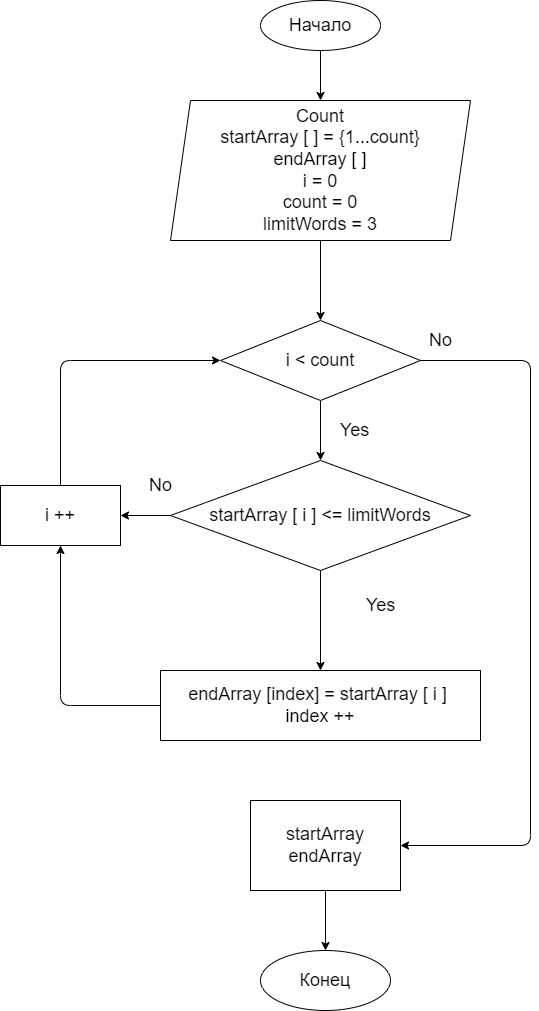

The diagram above was exported from draw.io. Its source (the exported page's mxGraphModel, read from the mxfile embedded in the PNG):
<mxGraphModel dx="1118" dy="593" grid="1" gridSize="10" guides="1" tooltips="1" connect="1" arrows="1" fold="1" page="1" pageScale="1" pageWidth="827" pageHeight="1169" math="0" shadow="0">
  <root>
    <mxCell id="0" />
    <mxCell id="1" parent="0" />
    <mxCell id="7" value="" style="edgeStyle=none;html=1;fontSize=18;" edge="1" parent="1" source="3" target="4">
      <mxGeometry relative="1" as="geometry" />
    </mxCell>
    <mxCell id="3" value="&lt;font style=&quot;font-size: 18px&quot;&gt;Начало&lt;/font&gt;" style="ellipse;whiteSpace=wrap;html=1;" vertex="1" parent="1">
      <mxGeometry x="300" y="20" width="120" height="50" as="geometry" />
    </mxCell>
    <mxCell id="8" value="" style="edgeStyle=none;html=1;fontSize=18;" edge="1" parent="1" source="4" target="5">
      <mxGeometry relative="1" as="geometry" />
    </mxCell>
    <mxCell id="4" value="Count&lt;br&gt;startArray [ ] = {1...count}&lt;br&gt;endArray [ ]&lt;br&gt;i = 0&lt;br&gt;count = 0&lt;br&gt;limitWords = 3" style="shape=parallelogram;perimeter=parallelogramPerimeter;whiteSpace=wrap;html=1;fixedSize=1;fontSize=18;" vertex="1" parent="1">
      <mxGeometry x="210" y="120" width="300" height="140" as="geometry" />
    </mxCell>
    <mxCell id="10" value="" style="edgeStyle=none;html=1;fontSize=18;" edge="1" parent="1" source="5" target="9">
      <mxGeometry relative="1" as="geometry" />
    </mxCell>
    <mxCell id="24" style="edgeStyle=none;html=1;exitX=1;exitY=0.5;exitDx=0;exitDy=0;entryX=1;entryY=0.5;entryDx=0;entryDy=0;fontSize=18;" edge="1" parent="1" source="5" target="23">
      <mxGeometry relative="1" as="geometry">
        <Array as="points">
          <mxPoint x="570" y="380" />
          <mxPoint x="570" y="865" />
        </Array>
      </mxGeometry>
    </mxCell>
    <mxCell id="5" value="i &amp;lt; count" style="rhombus;whiteSpace=wrap;html=1;fontSize=18;" vertex="1" parent="1">
      <mxGeometry x="260" y="340" width="200" height="80" as="geometry" />
    </mxCell>
    <mxCell id="15" value="" style="edgeStyle=none;html=1;fontSize=18;" edge="1" parent="1" source="9" target="14">
      <mxGeometry relative="1" as="geometry" />
    </mxCell>
    <mxCell id="17" value="" style="edgeStyle=none;html=1;fontSize=18;" edge="1" parent="1" source="9" target="16">
      <mxGeometry relative="1" as="geometry" />
    </mxCell>
    <mxCell id="9" value="startArray [ i ] &amp;lt;= limitWords" style="rhombus;whiteSpace=wrap;html=1;fontSize=18;" vertex="1" parent="1">
      <mxGeometry x="210" y="480" width="300" height="110" as="geometry" />
    </mxCell>
    <mxCell id="11" value="Yes" style="text;html=1;align=center;verticalAlign=middle;resizable=0;points=[];autosize=1;strokeColor=none;fillColor=none;fontSize=18;" vertex="1" parent="1">
      <mxGeometry x="374" y="435" width="40" height="30" as="geometry" />
    </mxCell>
    <mxCell id="12" value="No" style="text;html=1;align=center;verticalAlign=middle;resizable=0;points=[];autosize=1;strokeColor=none;fillColor=none;fontSize=18;" vertex="1" parent="1">
      <mxGeometry x="460" y="345" width="40" height="30" as="geometry" />
    </mxCell>
    <mxCell id="13" value="Yes" style="text;html=1;align=center;verticalAlign=middle;resizable=0;points=[];autosize=1;strokeColor=none;fillColor=none;fontSize=18;" vertex="1" parent="1">
      <mxGeometry x="400" y="610" width="40" height="30" as="geometry" />
    </mxCell>
    <mxCell id="20" style="edgeStyle=none;html=1;exitX=0;exitY=0.5;exitDx=0;exitDy=0;entryX=0.5;entryY=1;entryDx=0;entryDy=0;fontSize=18;" edge="1" parent="1" source="14" target="16">
      <mxGeometry relative="1" as="geometry">
        <Array as="points">
          <mxPoint x="100" y="725" />
        </Array>
      </mxGeometry>
    </mxCell>
    <mxCell id="14" value="endArray [index] = startArray [ i ]&amp;nbsp;&lt;br&gt;index ++" style="rounded=0;whiteSpace=wrap;html=1;fontSize=18;" vertex="1" parent="1">
      <mxGeometry x="200" y="690" width="320" height="70" as="geometry" />
    </mxCell>
    <mxCell id="21" style="edgeStyle=none;html=1;exitX=0.5;exitY=0;exitDx=0;exitDy=0;entryX=0;entryY=0.5;entryDx=0;entryDy=0;fontSize=18;" edge="1" parent="1" source="16" target="5">
      <mxGeometry relative="1" as="geometry">
        <Array as="points">
          <mxPoint x="100" y="380" />
        </Array>
      </mxGeometry>
    </mxCell>
    <mxCell id="16" value="i ++" style="rounded=0;whiteSpace=wrap;html=1;fontSize=18;" vertex="1" parent="1">
      <mxGeometry x="40" y="505" width="120" height="60" as="geometry" />
    </mxCell>
    <mxCell id="18" value="No" style="text;html=1;align=center;verticalAlign=middle;resizable=0;points=[];autosize=1;strokeColor=none;fillColor=none;fontSize=18;" vertex="1" parent="1">
      <mxGeometry x="180" y="490" width="40" height="30" as="geometry" />
    </mxCell>
    <mxCell id="22" value="Конец" style="ellipse;whiteSpace=wrap;html=1;fontSize=18;" vertex="1" parent="1">
      <mxGeometry x="300" y="970" width="130" height="60" as="geometry" />
    </mxCell>
    <mxCell id="25" value="" style="edgeStyle=none;html=1;fontSize=18;" edge="1" parent="1" source="23" target="22">
      <mxGeometry relative="1" as="geometry" />
    </mxCell>
    <mxCell id="23" value="startArray&lt;br&gt;endArray" style="rounded=0;whiteSpace=wrap;html=1;fontSize=18;" vertex="1" parent="1">
      <mxGeometry x="290" y="820" width="150" height="90" as="geometry" />
    </mxCell>
  </root>
</mxGraphModel>